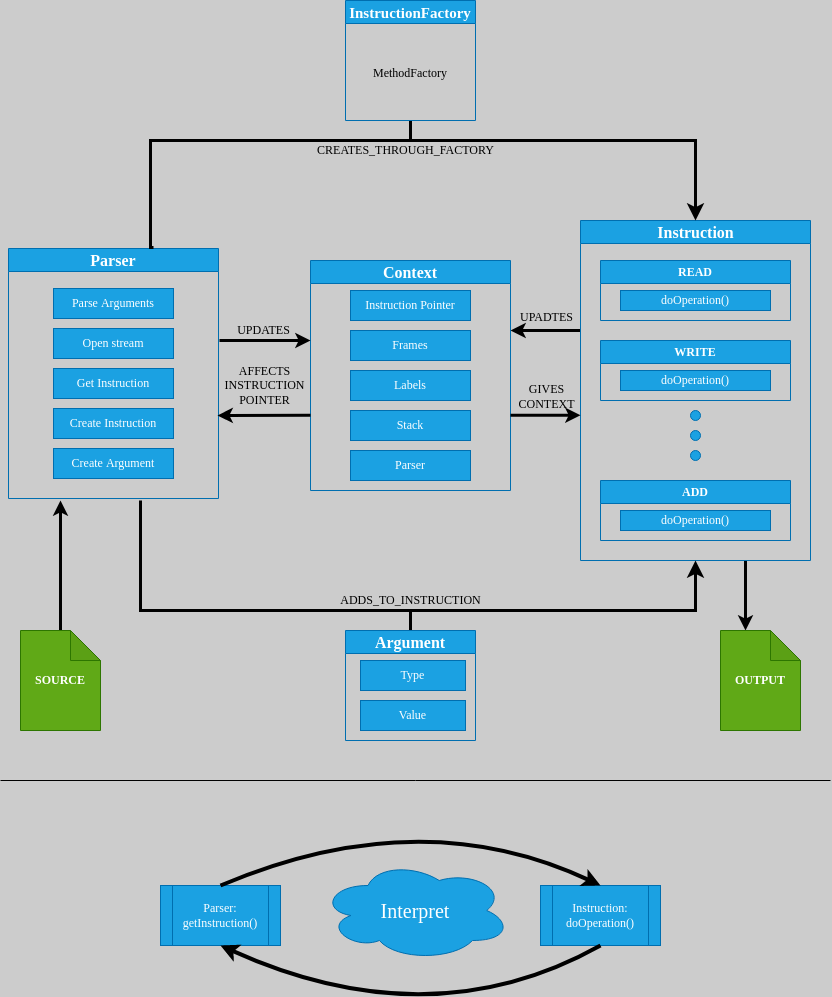

The diagram above was exported from draw.io. Its source (the exported page's mxGraphModel, read from the mxfile embedded in the PNG):
<mxGraphModel dx="1014" dy="836" grid="0" gridSize="10" guides="1" tooltips="1" connect="1" arrows="1" fold="1" page="1" pageScale="1" pageWidth="850" pageHeight="1100" background="#CCCCCC" math="0" shadow="0">
  <root>
    <mxCell id="0" />
    <mxCell id="1" parent="0" />
    <mxCell id="46" value="" style="edgeStyle=orthogonalEdgeStyle;curved=1;startArrow=classic;startFill=1;endArrow=none;endFill=0;fontFamily=Verdana;fontSize=12;labelBorderColor=none;html=1;fontColor=#000000;strokeWidth=3;strokeColor=#000000;" edge="1" parent="1">
      <mxGeometry relative="1" as="geometry">
        <mxPoint x="590" y="350" as="targetPoint" />
        <mxPoint x="520" y="350" as="sourcePoint" />
      </mxGeometry>
    </mxCell>
    <mxCell id="66" value="UPADTES" style="edgeLabel;align=center;verticalAlign=middle;resizable=0;points=[];fontFamily=Verdana;fontSize=12;labelBackgroundColor=none;labelBorderColor=none;html=1;fontColor=#000000;" vertex="1" connectable="0" parent="46">
      <mxGeometry x="0.2522" relative="1" as="geometry">
        <mxPoint x="-9" y="-13" as="offset" />
      </mxGeometry>
    </mxCell>
    <mxCell id="3" value="Context" style="swimlane;whiteSpace=wrap;fontFamily=Verdana;fontSize=16;labelBorderColor=none;html=1;fillColor=#1ba1e2;fontColor=#FFFFFF;strokeColor=#006EAF;" vertex="1" parent="1">
      <mxGeometry x="320" y="280" width="200" height="230" as="geometry" />
    </mxCell>
    <mxCell id="23" value="Instruction Pointer" style="rounded=0;whiteSpace=wrap;fontFamily=Verdana;fontSize=12;labelBorderColor=none;html=1;fillColor=#1ba1e2;fontColor=#FFFFFF;strokeColor=#006EAF;" vertex="1" parent="3">
      <mxGeometry x="40" y="30" width="120" height="30" as="geometry" />
    </mxCell>
    <mxCell id="24" value="Frames" style="rounded=0;whiteSpace=wrap;fontFamily=Verdana;fontSize=12;labelBorderColor=none;html=1;fillColor=#1ba1e2;fontColor=#FFFFFF;strokeColor=#006EAF;" vertex="1" parent="3">
      <mxGeometry x="40" y="70" width="120" height="30" as="geometry" />
    </mxCell>
    <mxCell id="25" value="Labels" style="rounded=0;whiteSpace=wrap;fontFamily=Verdana;fontSize=12;labelBorderColor=none;html=1;fillColor=#1ba1e2;fontColor=#FFFFFF;strokeColor=#006EAF;" vertex="1" parent="3">
      <mxGeometry x="40" y="110" width="120" height="30" as="geometry" />
    </mxCell>
    <mxCell id="26" value="Stack" style="rounded=0;whiteSpace=wrap;fontFamily=Verdana;fontSize=12;labelBorderColor=none;html=1;fillColor=#1ba1e2;fontColor=#FFFFFF;strokeColor=#006EAF;" vertex="1" parent="3">
      <mxGeometry x="40" y="150" width="120" height="30" as="geometry" />
    </mxCell>
    <mxCell id="27" value="Parser" style="rounded=0;whiteSpace=wrap;fontFamily=Verdana;fontSize=12;labelBorderColor=none;html=1;fillColor=#1ba1e2;fontColor=#FFFFFF;strokeColor=#006EAF;" vertex="1" parent="3">
      <mxGeometry x="40" y="190" width="120" height="30" as="geometry" />
    </mxCell>
    <mxCell id="64" value="" style="edgeStyle=none;startArrow=none;startFill=0;endArrow=none;endFill=0;fontFamily=Verdana;fontSize=12;labelBorderColor=none;html=1;fontColor=#000000;strokeColor=#000000;strokeWidth=3;" edge="1" parent="1" source="4">
      <mxGeometry relative="1" as="geometry">
        <mxPoint x="420" y="160" as="targetPoint" />
      </mxGeometry>
    </mxCell>
    <mxCell id="4" value="&lt;font style=&quot;font-size: 15px;&quot;&gt;InstructionFactory&lt;/font&gt;" style="swimlane;whiteSpace=wrap;fontFamily=Verdana;fontSize=12;labelBorderColor=none;html=1;fontColor=#ffffff;fillColor=#1ba1e2;strokeColor=#006EAF;" vertex="1" parent="1">
      <mxGeometry x="355" y="20" width="130" height="120" as="geometry" />
    </mxCell>
    <mxCell id="21" value="&lt;font color=&quot;#000000&quot;&gt;MethodFactory&lt;/font&gt;" style="whiteSpace=wrap;fontFamily=Verdana;fontSize=12;labelBorderColor=none;html=1;fillColor=none;fontColor=default;strokeColor=none;" vertex="1" parent="4">
      <mxGeometry y="25" width="130" height="95" as="geometry" />
    </mxCell>
    <mxCell id="5" value="Parser" style="swimlane;whiteSpace=wrap;fontFamily=Verdana;fontSize=16;labelBorderColor=none;html=1;fillColor=#1ba1e2;strokeColor=#006EAF;fontColor=#FFFFFF;" vertex="1" parent="1">
      <mxGeometry x="18" y="268" width="210" height="250" as="geometry" />
    </mxCell>
    <mxCell id="9" value="Parse Arguments" style="rounded=0;whiteSpace=wrap;fontFamily=Verdana;fontSize=12;labelBorderColor=none;html=1;fillColor=#1ba1e2;strokeColor=#006EAF;fontColor=#FFFFFF;" vertex="1" parent="5">
      <mxGeometry x="45" y="40" width="120" height="30" as="geometry" />
    </mxCell>
    <mxCell id="29" value="Get Instruction" style="rounded=0;whiteSpace=wrap;fontFamily=Verdana;fontSize=12;labelBorderColor=none;html=1;fillColor=#1ba1e2;strokeColor=#006EAF;fontColor=#FFFFFF;" vertex="1" parent="5">
      <mxGeometry x="45" y="120" width="120" height="30" as="geometry" />
    </mxCell>
    <mxCell id="30" value="Create Instruction" style="rounded=0;whiteSpace=wrap;fontFamily=Verdana;fontSize=12;labelBorderColor=none;html=1;fillColor=#1ba1e2;strokeColor=#006EAF;fontColor=#FFFFFF;" vertex="1" parent="5">
      <mxGeometry x="45" y="160" width="120" height="30" as="geometry" />
    </mxCell>
    <mxCell id="36" value="Create Argument" style="rounded=0;whiteSpace=wrap;fontFamily=Verdana;fontSize=12;labelBorderColor=none;html=1;fillColor=#1ba1e2;strokeColor=#006EAF;fontColor=#FFFFFF;" vertex="1" parent="5">
      <mxGeometry x="45" y="200" width="120" height="30" as="geometry" />
    </mxCell>
    <mxCell id="37" value="Open stream" style="rounded=0;whiteSpace=wrap;fontFamily=Verdana;fontSize=12;labelBorderColor=none;html=1;fillColor=#1ba1e2;strokeColor=#006EAF;fontColor=#FFFFFF;" vertex="1" parent="5">
      <mxGeometry x="45" y="80" width="120" height="30" as="geometry" />
    </mxCell>
    <mxCell id="56" value="" style="edgeStyle=none;startArrow=none;startFill=0;fontFamily=Verdana;fontSize=12;labelBorderColor=none;html=1;fontColor=#000000;strokeWidth=3;strokeColor=#000000;" edge="1" parent="1" source="8">
      <mxGeometry relative="1" as="geometry">
        <mxPoint x="70" y="520" as="targetPoint" />
      </mxGeometry>
    </mxCell>
    <mxCell id="8" value="SOURCE" style="shape=note;whiteSpace=wrap;backgroundOutline=1;darkOpacity=0.05;fontFamily=Verdana;fontSize=12;labelBorderColor=none;html=1;fillColor=#60a917;strokeColor=#2D7600;fontColor=#ffffff;fontStyle=1" vertex="1" parent="1">
      <mxGeometry x="30" y="650" width="80" height="100" as="geometry" />
    </mxCell>
    <mxCell id="13" value="READ" style="swimlane;whiteSpace=wrap;fontFamily=Verdana;fontSize=12;labelBorderColor=none;html=1;fillColor=#1ba1e2;strokeColor=#006EAF;fontColor=#ffffff;" vertex="1" parent="1">
      <mxGeometry x="610" y="280" width="190" height="60" as="geometry" />
    </mxCell>
    <mxCell id="14" value="WRITE" style="swimlane;whiteSpace=wrap;fontFamily=Verdana;fontSize=12;labelBorderColor=none;html=1;fillColor=#1ba1e2;strokeColor=#006EAF;fontColor=#ffffff;" vertex="1" parent="1">
      <mxGeometry x="610" y="360" width="190" height="60" as="geometry" />
    </mxCell>
    <mxCell id="15" value="ADD" style="swimlane;whiteSpace=wrap;fontFamily=Verdana;fontSize=12;labelBorderColor=none;html=1;fillColor=#1ba1e2;strokeColor=#006EAF;fontColor=#ffffff;" vertex="1" parent="1">
      <mxGeometry x="610" y="500" width="190" height="60" as="geometry" />
    </mxCell>
    <mxCell id="16" value="" style="ellipse;whiteSpace=wrap;aspect=fixed;fontFamily=Verdana;fontSize=12;labelBorderColor=none;html=1;fillColor=#1ba1e2;strokeColor=#006EAF;fontColor=#ffffff;" vertex="1" parent="1">
      <mxGeometry x="700" y="430" width="10" height="10" as="geometry" />
    </mxCell>
    <mxCell id="17" value="" style="ellipse;whiteSpace=wrap;aspect=fixed;fontFamily=Verdana;fontSize=12;labelBorderColor=none;html=1;fillColor=#1ba1e2;strokeColor=#006EAF;fontColor=#ffffff;" vertex="1" parent="1">
      <mxGeometry x="700" y="450" width="10" height="10" as="geometry" />
    </mxCell>
    <mxCell id="18" value="" style="ellipse;whiteSpace=wrap;aspect=fixed;fontFamily=Verdana;fontSize=12;labelBorderColor=none;html=1;fillColor=#1ba1e2;strokeColor=#006EAF;fontColor=#ffffff;" vertex="1" parent="1">
      <mxGeometry x="700" y="470" width="10" height="10" as="geometry" />
    </mxCell>
    <mxCell id="101" value="" style="edgeStyle=none;rounded=0;sketch=0;entryX=0;entryY=0;entryDx=25;entryDy=0;entryPerimeter=0;shadow=0;fontSize=12;startArrow=none;startFill=0;endArrow=classic;endFill=1;fontFamily=Verdana;labelBorderColor=none;html=1;fontColor=#000000;fillColor=#1ba1e2;strokeColor=#000000;strokeWidth=3;" edge="1" parent="1" target="65">
      <mxGeometry relative="1" as="geometry">
        <mxPoint x="755" y="580" as="sourcePoint" />
      </mxGeometry>
    </mxCell>
    <mxCell id="19" value="Instruction" style="swimlane;fontFamily=Verdana;fontSize=16;labelBorderColor=none;labelBackgroundColor=none;html=1;fillColor=#1ba1e2;strokeColor=#006EAF;fontColor=#ffffff;" vertex="1" parent="1">
      <mxGeometry x="590" y="240" width="230" height="340" as="geometry" />
    </mxCell>
    <mxCell id="38" value="doOperation()" style="rounded=0;whiteSpace=wrap;fontFamily=Verdana;fontSize=12;labelBorderColor=none;html=1;fillColor=#1ba1e2;strokeColor=#006EAF;fontColor=#ffffff;" vertex="1" parent="19">
      <mxGeometry x="40" y="70" width="150" height="20" as="geometry" />
    </mxCell>
    <mxCell id="40" value="doOperation()" style="rounded=0;whiteSpace=wrap;fontFamily=Verdana;fontSize=12;labelBorderColor=none;html=1;fillColor=#1ba1e2;strokeColor=#006EAF;fontColor=#ffffff;" vertex="1" parent="19">
      <mxGeometry x="40" y="150" width="150" height="20" as="geometry" />
    </mxCell>
    <mxCell id="41" value="doOperation()" style="rounded=0;whiteSpace=wrap;fontFamily=Verdana;fontSize=12;labelBorderColor=none;html=1;fillColor=#1ba1e2;strokeColor=#006EAF;fontColor=#ffffff;" vertex="1" parent="19">
      <mxGeometry x="40" y="290" width="150" height="20" as="geometry" />
    </mxCell>
    <mxCell id="63" value="" style="edgeStyle=none;startArrow=none;startFill=0;endArrow=none;endFill=0;fontFamily=Verdana;fontSize=12;labelBorderColor=none;html=1;fontColor=#000000;strokeWidth=3;strokeColor=#000000;" edge="1" parent="1" source="31">
      <mxGeometry relative="1" as="geometry">
        <mxPoint x="420" y="630" as="targetPoint" />
      </mxGeometry>
    </mxCell>
    <mxCell id="31" value="Argument" style="swimlane;whiteSpace=wrap;fontFamily=Verdana;fontSize=16;labelBorderColor=none;html=1;fontColor=#ffffff;fillColor=#1ba1e2;strokeColor=#006EAF;" vertex="1" parent="1">
      <mxGeometry x="355" y="650" width="130" height="110" as="geometry">
        <mxRectangle x="255" y="650" width="100" height="30" as="alternateBounds" />
      </mxGeometry>
    </mxCell>
    <mxCell id="33" value="Type" style="rounded=0;whiteSpace=wrap;fontFamily=Verdana;fontSize=12;labelBorderColor=none;html=1;fontColor=#ffffff;fillColor=#1ba1e2;strokeColor=#006EAF;" vertex="1" parent="31">
      <mxGeometry x="15" y="30" width="105" height="30" as="geometry" />
    </mxCell>
    <mxCell id="34" value="Value" style="rounded=0;whiteSpace=wrap;fontFamily=Verdana;fontSize=12;labelBorderColor=none;html=1;fontColor=#ffffff;fillColor=#1ba1e2;strokeColor=#006EAF;" vertex="1" parent="31">
      <mxGeometry x="15" y="70" width="105" height="30" as="geometry" />
    </mxCell>
    <mxCell id="47" value="" style="edgeStyle=segmentEdgeStyle;endArrow=classic;curved=0;rounded=0;endSize=8;startSize=8;fontFamily=Verdana;fontSize=12;labelBorderColor=none;html=1;strokeWidth=3;fillColor=#f5f5f5;strokeColor=#000000;fontColor=#000000;" edge="1" parent="1" target="19">
      <mxGeometry width="50" height="50" relative="1" as="geometry">
        <mxPoint x="163" y="267" as="sourcePoint" />
        <mxPoint x="800" y="120" as="targetPoint" />
        <Array as="points">
          <mxPoint x="160" y="160" />
          <mxPoint x="705" y="160" />
        </Array>
      </mxGeometry>
    </mxCell>
    <mxCell id="57" value="CREATES_THROUGH_FACTORY" style="edgeLabel;align=center;verticalAlign=middle;resizable=0;points=[];fontFamily=Verdana;fontSize=12;labelBackgroundColor=none;labelBorderColor=none;html=1;fontColor=#000000;" vertex="1" connectable="0" parent="47">
      <mxGeometry x="-0.0697" y="1" relative="1" as="geometry">
        <mxPoint x="23" y="11" as="offset" />
      </mxGeometry>
    </mxCell>
    <mxCell id="49" value="" style="edgeStyle=segmentEdgeStyle;endArrow=classic;curved=0;rounded=0;endSize=8;startSize=8;entryX=0.5;entryY=1;entryDx=0;entryDy=0;fontFamily=Verdana;fontSize=12;labelBorderColor=none;html=1;fontColor=#000000;strokeWidth=3;strokeColor=#000000;" edge="1" parent="1" target="19">
      <mxGeometry width="50" height="50" relative="1" as="geometry">
        <mxPoint x="150" y="520" as="sourcePoint" />
        <mxPoint x="560" y="560" as="targetPoint" />
        <Array as="points">
          <mxPoint x="150" y="630" />
          <mxPoint x="705" y="630" />
        </Array>
      </mxGeometry>
    </mxCell>
    <mxCell id="59" value="ADDS_TO_INSTRUCTION" style="edgeLabel;align=center;verticalAlign=middle;resizable=0;points=[];fontFamily=Verdana;fontSize=12;labelBackgroundColor=none;labelBorderColor=none;html=1;fontColor=#000000;" vertex="1" connectable="0" parent="49">
      <mxGeometry x="0.171" y="4" relative="1" as="geometry">
        <mxPoint x="-39" y="-6" as="offset" />
      </mxGeometry>
    </mxCell>
    <mxCell id="65" value="OUTPUT" style="shape=note;whiteSpace=wrap;backgroundOutline=1;darkOpacity=0.05;fontFamily=Verdana;fontSize=12;labelBorderColor=none;html=1;fillColor=#60a917;strokeColor=#2D7600;fontColor=#ffffff;fontStyle=1" vertex="1" parent="1">
      <mxGeometry x="730" y="650" width="80" height="100" as="geometry" />
    </mxCell>
    <mxCell id="67" value="" style="edgeStyle=orthogonalEdgeStyle;curved=1;startArrow=none;startFill=0;endArrow=classic;endFill=1;fontFamily=Verdana;fontSize=12;labelBorderColor=none;html=1;fontColor=#000000;strokeWidth=3;strokeColor=#000000;" edge="1" parent="1">
      <mxGeometry relative="1" as="geometry">
        <mxPoint x="590" y="434.76" as="targetPoint" />
        <mxPoint x="520" y="434.76" as="sourcePoint" />
      </mxGeometry>
    </mxCell>
    <mxCell id="68" value="GIVES&lt;br&gt;CONTEXT" style="edgeLabel;align=center;verticalAlign=middle;resizable=0;points=[];fontFamily=Verdana;fontSize=12;labelBackgroundColor=none;labelBorderColor=none;html=1;fontColor=#000000;" vertex="1" connectable="0" parent="67">
      <mxGeometry x="0.2522" relative="1" as="geometry">
        <mxPoint x="-9" y="-19" as="offset" />
      </mxGeometry>
    </mxCell>
    <mxCell id="70" value="" style="edgeStyle=none;entryX=0;entryY=0.5;entryDx=0;entryDy=0;startArrow=none;startFill=0;endArrow=classic;endFill=1;fontFamily=Verdana;fontSize=12;labelBorderColor=none;html=1;fontColor=#000000;strokeWidth=3;strokeColor=#000000;" edge="1" parent="1">
      <mxGeometry relative="1" as="geometry">
        <mxPoint x="229" y="360" as="sourcePoint" />
        <mxPoint x="320" y="360" as="targetPoint" />
      </mxGeometry>
    </mxCell>
    <mxCell id="71" value="UPDATES" style="edgeLabel;align=center;verticalAlign=middle;resizable=0;points=[];fontFamily=Verdana;fontSize=12;labelBackgroundColor=none;labelBorderColor=none;html=1;fontColor=#000000;" vertex="1" connectable="0" parent="70">
      <mxGeometry x="-0.4162" relative="1" as="geometry">
        <mxPoint x="17" y="-10" as="offset" />
      </mxGeometry>
    </mxCell>
    <mxCell id="72" value="" style="edgeStyle=none;entryX=0;entryY=0.5;entryDx=0;entryDy=0;startArrow=classic;startFill=1;endArrow=none;endFill=0;fontFamily=Verdana;fontSize=12;labelBorderColor=none;html=1;fontColor=#000000;strokeWidth=3;strokeColor=#000000;" edge="1" parent="1">
      <mxGeometry relative="1" as="geometry">
        <mxPoint x="227" y="434.97" as="sourcePoint" />
        <mxPoint x="320" y="434.68" as="targetPoint" />
      </mxGeometry>
    </mxCell>
    <mxCell id="73" value="AFFECTS&lt;br&gt;INSTRUCTION&lt;br&gt;POINTER" style="edgeLabel;align=center;verticalAlign=middle;resizable=0;points=[];fontFamily=Verdana;fontSize=12;labelBackgroundColor=none;labelBorderColor=none;html=1;fontColor=#000000;" vertex="1" connectable="0" parent="72">
      <mxGeometry x="-0.4162" relative="1" as="geometry">
        <mxPoint x="19" y="-30" as="offset" />
      </mxGeometry>
    </mxCell>
    <mxCell id="83" value="Interpret&lt;br style=&quot;font-size: 20px;&quot;&gt;" style="ellipse;shape=cloud;whiteSpace=wrap;fontSize=20;fontFamily=Verdana;labelBorderColor=none;html=1;fontColor=#ffffff;fillColor=#1ba1e2;strokeColor=#006EAF;" vertex="1" parent="1">
      <mxGeometry x="330" y="880" width="190" height="100" as="geometry" />
    </mxCell>
    <mxCell id="93" value="Instruction:&lt;br&gt;doOperation()" style="shape=process;whiteSpace=wrap;backgroundOutline=1;fontFamily=Verdana;fontSize=12;labelBorderColor=none;html=1;fontColor=#ffffff;fillColor=#1ba1e2;strokeColor=#006EAF;" vertex="1" parent="1">
      <mxGeometry x="550" y="905" width="120" height="60" as="geometry" />
    </mxCell>
    <mxCell id="95" value="Parser:&lt;br&gt;getInstruction()" style="shape=process;whiteSpace=wrap;backgroundOutline=1;fontFamily=Verdana;fontSize=12;labelBorderColor=none;html=1;fontColor=#ffffff;fillColor=#1ba1e2;strokeColor=#006EAF;" vertex="1" parent="1">
      <mxGeometry x="170" y="905" width="120" height="60" as="geometry" />
    </mxCell>
    <mxCell id="102" value="" style="endArrow=none;rounded=0;shadow=0;sketch=0;fontSize=12;fontFamily=Verdana;labelBorderColor=none;html=1;fontColor=#000000;strokeColor=#000000;" edge="1" parent="1">
      <mxGeometry width="50" height="50" relative="1" as="geometry">
        <mxPoint x="10" y="800" as="sourcePoint" />
        <mxPoint x="840" y="800" as="targetPoint" />
      </mxGeometry>
    </mxCell>
    <mxCell id="104" value="" style="curved=1;endArrow=classic;rounded=0;shadow=0;sketch=0;fontSize=12;entryX=0.5;entryY=0;entryDx=0;entryDy=0;exitX=0.5;exitY=0;exitDx=0;exitDy=0;fontFamily=Verdana;labelBorderColor=none;html=1;fontColor=#000000;fillColor=#1ba1e2;strokeColor=#000000;strokeWidth=4;" edge="1" parent="1" source="95" target="93">
      <mxGeometry width="50" height="50" relative="1" as="geometry">
        <mxPoint x="270" y="900" as="sourcePoint" />
        <mxPoint x="320" y="850" as="targetPoint" />
        <Array as="points">
          <mxPoint x="430" y="820" />
        </Array>
      </mxGeometry>
    </mxCell>
    <mxCell id="107" value="" style="curved=1;endArrow=none;rounded=0;shadow=0;sketch=0;fontSize=12;entryX=0.5;entryY=1;entryDx=0;entryDy=0;exitX=0.5;exitY=1;exitDx=0;exitDy=0;startArrow=classic;startFill=1;endFill=0;fontFamily=Verdana;labelBorderColor=none;html=1;fontColor=#000000;strokeColor=#000000;strokeWidth=4;" edge="1" parent="1" source="95" target="93">
      <mxGeometry width="50" height="50" relative="1" as="geometry">
        <mxPoint x="228" y="965" as="sourcePoint" />
        <mxPoint x="622.4000000000001" y="963.3800000000001" as="targetPoint" />
        <Array as="points">
          <mxPoint x="440" y="1060" />
        </Array>
      </mxGeometry>
    </mxCell>
  </root>
</mxGraphModel>